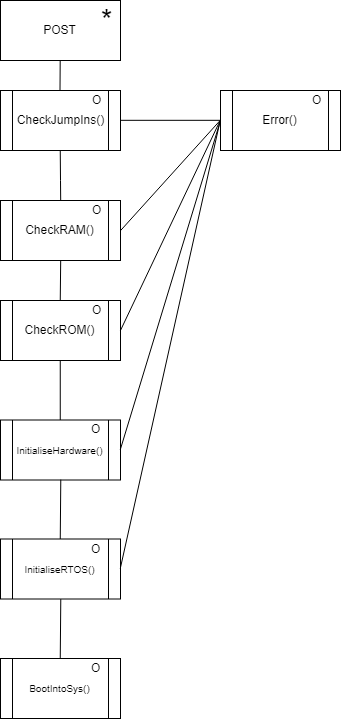

The diagram above was exported from draw.io. Its source (the exported page's mxGraphModel, read from the mxfile embedded in the PNG):
<mxGraphModel dx="1922" dy="879" grid="1" gridSize="10" guides="1" tooltips="1" connect="1" arrows="1" fold="1" page="1" pageScale="1" pageWidth="850" pageHeight="1100" background="#ffffff" math="0" shadow="0">
  <root>
    <mxCell id="0" />
    <mxCell id="1" parent="0" />
    <mxCell id="3" value="POST" style="rounded=0;whiteSpace=wrap;html=1;" parent="1" vertex="1">
      <mxGeometry x="350" y="20" width="120" height="60" as="geometry" />
    </mxCell>
    <mxCell id="93" style="edgeStyle=none;rounded=0;html=1;exitX=0.5;exitY=1;endArrow=none;endFill=0;jettySize=auto;orthogonalLoop=1;entryX=0.5;entryY=0;entryDx=0;entryDy=0;" parent="1" edge="1" target="53">
      <mxGeometry relative="1" as="geometry">
        <mxPoint x="410" y="300" as="targetPoint" />
        <mxPoint x="410.20000000000005" y="280" as="sourcePoint" />
      </mxGeometry>
    </mxCell>
    <mxCell id="35" value="&lt;font style=&quot;font-size: 29px&quot;&gt;*&lt;/font&gt;" style="text;html=1;resizable=0;points=[];autosize=1;align=left;verticalAlign=top;spacingTop=-4;" parent="1" vertex="1">
      <mxGeometry x="449" y="20" width="30" height="20" as="geometry" />
    </mxCell>
    <mxCell id="46" style="edgeStyle=none;rounded=0;html=1;exitX=0.5;exitY=1;entryX=0.5;entryY=0;endArrow=none;endFill=0;jettySize=auto;orthogonalLoop=1;" parent="1" source="41" edge="1">
      <mxGeometry relative="1" as="geometry">
        <Array as="points">
          <mxPoint x="410" y="200" />
        </Array>
        <mxPoint x="410.20000000000005" y="220" as="targetPoint" />
      </mxGeometry>
    </mxCell>
    <mxCell id="41" value="CheckJumpIns()&lt;br&gt;" style="shape=process;whiteSpace=wrap;html=1;backgroundOutline=1;" parent="1" vertex="1">
      <mxGeometry x="350" y="110" width="120" height="60" as="geometry" />
    </mxCell>
    <mxCell id="96" style="edgeStyle=none;rounded=0;html=1;exitX=0.5;exitY=1;endArrow=none;endFill=0;jettySize=auto;orthogonalLoop=1;entryX=0.5;entryY=0;entryDx=0;entryDy=0;" parent="1" source="53" edge="1" target="81">
      <mxGeometry relative="1" as="geometry">
        <mxPoint x="410" y="410" as="targetPoint" />
      </mxGeometry>
    </mxCell>
    <mxCell id="53" value="CheckROM()&lt;br&gt;" style="shape=process;whiteSpace=wrap;html=1;backgroundOutline=1;" parent="1" vertex="1">
      <mxGeometry x="350" y="320" width="120" height="60" as="geometry" />
    </mxCell>
    <mxCell id="81" value="&lt;font style=&quot;font-size: 10px&quot;&gt;InitialiseHardware()&lt;/font&gt;&lt;br&gt;" style="shape=process;whiteSpace=wrap;html=1;backgroundOutline=1;" parent="1" vertex="1">
      <mxGeometry x="350" y="439.5" width="120" height="60" as="geometry" />
    </mxCell>
    <mxCell id="82" value="O" style="text;html=1;resizable=0;points=[];autosize=1;align=left;verticalAlign=top;spacingTop=-4;" parent="1" vertex="1">
      <mxGeometry x="439" y="439.5" width="20" height="20" as="geometry" />
    </mxCell>
    <mxCell id="4WPtBKLKOjMHj3J53bAf-98" style="edgeStyle=none;rounded=0;html=1;exitX=0.5;exitY=1;endArrow=none;endFill=0;jettySize=auto;orthogonalLoop=1;" edge="1" parent="1">
      <mxGeometry relative="1" as="geometry">
        <Array as="points">
          <mxPoint x="409.5" y="110" />
        </Array>
        <mxPoint x="409.70000000000005" y="80" as="sourcePoint" />
        <mxPoint x="410" y="110" as="targetPoint" />
      </mxGeometry>
    </mxCell>
    <mxCell id="4WPtBKLKOjMHj3J53bAf-99" value="O" style="text;html=1;resizable=0;points=[];autosize=1;align=left;verticalAlign=top;spacingTop=-4;" vertex="1" parent="1">
      <mxGeometry x="440" y="110" width="20" height="20" as="geometry" />
    </mxCell>
    <mxCell id="4WPtBKLKOjMHj3J53bAf-101" value="CheckRAM()&lt;br&gt;" style="shape=process;whiteSpace=wrap;html=1;backgroundOutline=1;" vertex="1" parent="1">
      <mxGeometry x="350" y="220" width="120" height="60" as="geometry" />
    </mxCell>
    <mxCell id="4WPtBKLKOjMHj3J53bAf-100" value="O" style="text;html=1;resizable=0;points=[];autosize=1;align=left;verticalAlign=top;spacingTop=-4;" vertex="1" parent="1">
      <mxGeometry x="440" y="220" width="20" height="20" as="geometry" />
    </mxCell>
    <mxCell id="4WPtBKLKOjMHj3J53bAf-102" value="O" style="text;html=1;resizable=0;points=[];autosize=1;align=left;verticalAlign=top;spacingTop=-4;" vertex="1" parent="1">
      <mxGeometry x="440" y="320" width="20" height="20" as="geometry" />
    </mxCell>
    <mxCell id="4WPtBKLKOjMHj3J53bAf-103" style="edgeStyle=none;rounded=0;html=1;exitX=0.5;exitY=1;endArrow=none;endFill=0;jettySize=auto;orthogonalLoop=1;entryX=0.5;entryY=0;entryDx=0;entryDy=0;" edge="1" parent="1" target="4WPtBKLKOjMHj3J53bAf-104">
      <mxGeometry relative="1" as="geometry">
        <mxPoint x="410" y="529" as="targetPoint" />
        <mxPoint x="410.28571428571433" y="499.1428571428571" as="sourcePoint" />
      </mxGeometry>
    </mxCell>
    <mxCell id="4WPtBKLKOjMHj3J53bAf-104" value="&lt;font style=&quot;font-size: 10px&quot;&gt;InitialiseRTOS()&lt;/font&gt;&lt;br&gt;" style="shape=process;whiteSpace=wrap;html=1;backgroundOutline=1;" vertex="1" parent="1">
      <mxGeometry x="350" y="558.5" width="120" height="60" as="geometry" />
    </mxCell>
    <mxCell id="4WPtBKLKOjMHj3J53bAf-105" value="O" style="text;html=1;resizable=0;points=[];autosize=1;align=left;verticalAlign=top;spacingTop=-4;" vertex="1" parent="1">
      <mxGeometry x="439" y="558.5" width="20" height="20" as="geometry" />
    </mxCell>
    <mxCell id="4WPtBKLKOjMHj3J53bAf-106" style="edgeStyle=none;rounded=0;html=1;exitX=0.5;exitY=1;endArrow=none;endFill=0;jettySize=auto;orthogonalLoop=1;entryX=0.5;entryY=0;entryDx=0;entryDy=0;" edge="1" parent="1" target="4WPtBKLKOjMHj3J53bAf-107">
      <mxGeometry relative="1" as="geometry">
        <mxPoint x="410" y="648.5" as="targetPoint" />
        <mxPoint x="410.28571428571433" y="618.6428571428571" as="sourcePoint" />
      </mxGeometry>
    </mxCell>
    <mxCell id="4WPtBKLKOjMHj3J53bAf-107" value="&lt;font style=&quot;font-size: 10px&quot;&gt;BootIntoSys()&lt;/font&gt;&lt;br&gt;" style="shape=process;whiteSpace=wrap;html=1;backgroundOutline=1;" vertex="1" parent="1">
      <mxGeometry x="350" y="678" width="120" height="60" as="geometry" />
    </mxCell>
    <mxCell id="4WPtBKLKOjMHj3J53bAf-108" value="O" style="text;html=1;resizable=0;points=[];autosize=1;align=left;verticalAlign=top;spacingTop=-4;" vertex="1" parent="1">
      <mxGeometry x="439" y="678" width="20" height="20" as="geometry" />
    </mxCell>
    <mxCell id="4WPtBKLKOjMHj3J53bAf-109" value="Error()&lt;br&gt;" style="shape=process;whiteSpace=wrap;html=1;backgroundOutline=1;" vertex="1" parent="1">
      <mxGeometry x="570" y="110" width="120" height="60" as="geometry" />
    </mxCell>
    <mxCell id="4WPtBKLKOjMHj3J53bAf-110" value="O" style="text;html=1;resizable=0;points=[];autosize=1;align=left;verticalAlign=top;spacingTop=-4;" vertex="1" parent="1">
      <mxGeometry x="660" y="110" width="20" height="20" as="geometry" />
    </mxCell>
    <mxCell id="4WPtBKLKOjMHj3J53bAf-111" style="edgeStyle=none;rounded=0;html=1;exitX=0;exitY=0.5;entryX=1;entryY=0.5;endArrow=none;endFill=0;jettySize=auto;orthogonalLoop=1;exitDx=0;exitDy=0;entryDx=0;entryDy=0;" edge="1" parent="1" source="4WPtBKLKOjMHj3J53bAf-109" target="41">
      <mxGeometry relative="1" as="geometry">
        <Array as="points" />
        <mxPoint x="420.1034482758621" y="179.72413793103453" as="sourcePoint" />
        <mxPoint x="420.20000000000005" y="229.9999999999999" as="targetPoint" />
      </mxGeometry>
    </mxCell>
    <mxCell id="4WPtBKLKOjMHj3J53bAf-112" style="edgeStyle=none;rounded=0;html=1;exitX=0;exitY=0.5;entryX=1;entryY=0.5;endArrow=none;endFill=0;jettySize=auto;orthogonalLoop=1;exitDx=0;exitDy=0;entryDx=0;entryDy=0;" edge="1" parent="1" source="4WPtBKLKOjMHj3J53bAf-109" target="4WPtBKLKOjMHj3J53bAf-101">
      <mxGeometry relative="1" as="geometry">
        <Array as="points" />
        <mxPoint x="590.1034482758621" y="219.0689655172414" as="sourcePoint" />
        <mxPoint x="490.1034482758621" y="219.0689655172414" as="targetPoint" />
      </mxGeometry>
    </mxCell>
    <mxCell id="4WPtBKLKOjMHj3J53bAf-113" style="edgeStyle=none;rounded=0;html=1;exitX=0;exitY=0.5;entryX=1;entryY=0.5;endArrow=none;endFill=0;jettySize=auto;orthogonalLoop=1;exitDx=0;exitDy=0;entryDx=0;entryDy=0;" edge="1" parent="1" source="4WPtBKLKOjMHj3J53bAf-109" target="53">
      <mxGeometry relative="1" as="geometry">
        <Array as="points" />
        <mxPoint x="610.1034482758621" y="220.5689655172414" as="sourcePoint" />
        <mxPoint x="510.1034482758621" y="330.22413793103453" as="targetPoint" />
      </mxGeometry>
    </mxCell>
    <mxCell id="4WPtBKLKOjMHj3J53bAf-114" style="edgeStyle=none;rounded=0;html=1;entryX=1;entryY=0.5;endArrow=none;endFill=0;jettySize=auto;orthogonalLoop=1;entryDx=0;entryDy=0;" edge="1" parent="1" target="81">
      <mxGeometry relative="1" as="geometry">
        <Array as="points" />
        <mxPoint x="570" y="140" as="sourcePoint" />
        <mxPoint x="490.1034482758621" y="269.72413793103453" as="targetPoint" />
      </mxGeometry>
    </mxCell>
    <mxCell id="4WPtBKLKOjMHj3J53bAf-115" style="edgeStyle=none;rounded=0;html=1;exitX=0;exitY=0.5;entryX=1;entryY=0.5;endArrow=none;endFill=0;jettySize=auto;orthogonalLoop=1;exitDx=0;exitDy=0;entryDx=0;entryDy=0;" edge="1" parent="1" source="4WPtBKLKOjMHj3J53bAf-109" target="4WPtBKLKOjMHj3J53bAf-104">
      <mxGeometry relative="1" as="geometry">
        <Array as="points" />
        <mxPoint x="600.1034482758621" y="170.0689655172414" as="sourcePoint" />
        <mxPoint x="500.1034482758621" y="279.72413793103453" as="targetPoint" />
      </mxGeometry>
    </mxCell>
  </root>
</mxGraphModel>